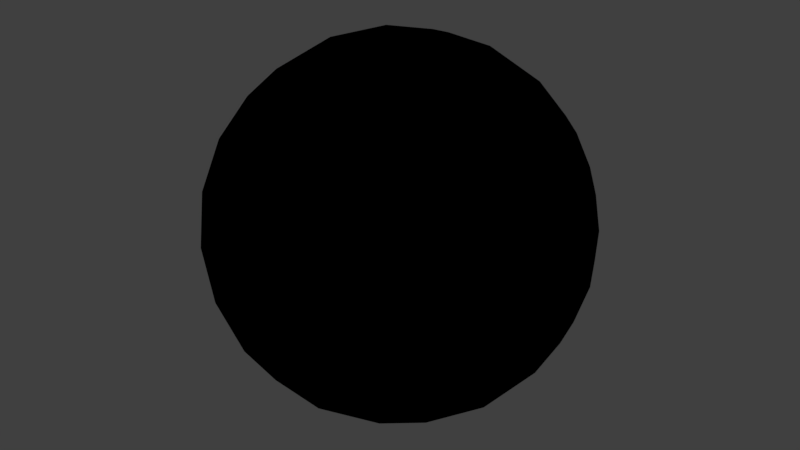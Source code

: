 # Source: SkySphere.blend  (saved by Blender 2.79.7; exported with 4.5.12 LTS)
import bpy
from mathutils import Matrix  # noqa: F401  (used for matrix-valued properties, if any)

bpy.ops.wm.read_factory_settings(use_empty=True)
scene = bpy.context.scene
scene.name = 'Scene'

# ---- collections
col_collection_1 = bpy.data.collections.new('Collection 1'); scene.collection.children.link(col_collection_1)

# ---- materials (node trees are filled in below, after node groups)
mat_skybox = bpy.data.materials.new('SkyBox')
mat_skybox.alpha_threshold = 0.0
mat_skybox.use_transparent_shadow = False
mat_skybox.diffuse_color = (1.0, 0.8281, 0.6491, 1.0)
mat_skybox.roughness = 0.5

# ---- material node trees
mat_skybox.use_nodes = True; mat_skybox.node_tree.nodes.clear()
_N = mat_skybox.node_tree.nodes; _L = mat_skybox.node_tree.links
n0 = _N.new('NodeUndefined'); n0.name = 'Output'; n0.location = (1273, 300)
n0.inputs[1].default_value = 1.0
n1 = _N.new('NodeUndefined'); n1.name = 'Material'; n1.location = (10, 300)
n1.inputs[0].default_value = (0.0, 0.0, 0.0, 1.0)
n1.inputs[1].default_value = (0.0, 0.0, 0.0, 1.0)
n1.inputs[2].default_value = 0.0
n1.inputs[3].default_value = (0.0, 0.0, 0.0)
n2 = _N.new('ShaderNodeSeparateColor'); n2.name = 'Separate RGB'; n2.location = (199, -171)
n3 = _N.new('ShaderNodeMath'); n3.name = 'Math'; n3.location = (419, -195)
n3.operation = 'POWER'
n3.inputs[1].default_value = 0.4545
n4 = _N.new('NodeUndefined'); n4.name = 'Geometry'; n4.location = (-21, -56)
n5 = _N.new('ShaderNodeValToRGB'); n5.name = 'ColorRamp'; n5.location = (1392, -7)
while len(n5.color_ramp.elements) > 1: n5.color_ramp.elements.remove(n5.color_ramp.elements[-1])
n5.color_ramp.elements[0].position = 0.0; n5.color_ramp.elements[0].color = (1.0, 0.8281, 0.6491, 1.0)
_e = n5.color_ramp.elements.new(0.4318); _e.color = (0.1514, 0.3595, 0.5392, 1.0)
_e = n5.color_ramp.elements.new(0.7636); _e.color = (0.04157, 0.1367, 0.2243, 1.0)
n6 = _N.new('ShaderNodeMix'); n6.name = 'Mix'; n6.location = (928, -177)
n6.data_type = 'RGBA'
n6.blend_type = 'SUBTRACT'
n6.clamp_result = True
n6.inputs[0].default_value = 1.0
n7 = _N.new('NodeUndefined'); n7.name = 'Texture'; n7.location = (599, -360)
n8 = _N.new('ShaderNodeMapping'); n8.name = 'Mapping'; n8.location = (199, -401)
n8.inputs[3].default_value = (1.0, 1.5, 1.0)
_L.new(n4.outputs[4], n2.inputs[0])
_L.new(n2.outputs[1], n3.inputs[0])
_L.new(n5.outputs[0], n0.inputs[0])
_L.new(n3.outputs[0], n6.inputs[6])
_L.new(n4.outputs[4], n8.inputs[0])
_L.new(n7.outputs[1], n6.inputs[7])
_L.new(n6.outputs[2], n5.inputs[0])
_L.new(n8.outputs[0], n7.inputs[0])

# ---- world
world_world = bpy.data.worlds.new('World'); scene.world = world_world
world_world.color = (0.05088, 0.05088, 0.05088)
world_world.use_sun_shadow = False
world_world.sun_shadow_jitter_overblur = 0.0

# ---- meshes
me_icosphere = bpy.data.meshes.new('Icosphere')
me_icosphere.from_pydata([(0.0, 0.0, -2000.0), (1447.0, -1051.0, -894.4), (-552.8, -1701.0, -894.4), (-1789.0, 0.0, -894.4), (-552.8, 1701.0, -894.4), (1447.0, 1051.0, -894.4), (552.8, -1701.0, 894.4), (-1447.0, -1051.0, 894.4), (-1447.0, 1051.0, 894.4), (552.8, 1701.0, 894.4), (1789.0, 0.0, 894.4), (0.0, 0.0, 2000.0), (-324.9, -1000.0, -1701.0), (850.6, -618.0, -1701.0), (525.7, -1618.0, -1051.0), (1701.0, 0.0, -1051.0), (850.6, 618.0, -1701.0), (-1051.0, 0.0, -1701.0), (-1376.0, -1000.0, -1051.0), (-324.9, 1000.0, -1701.0), (-1376.0, 1000.0, -1051.0), (525.7, 1618.0, -1051.0), (1902.0, -618.0, 0.0), (1902.0, 618.0, 0.0), (0.0, -2000.0, 0.0), (1176.0, -1618.0, 2.842e-11), (-1902.0, -618.0, 0.0), (-1176.0, -1618.0, 0.0), (-1176.0, 1618.0, 0.0), (-1902.0, 618.0, 0.0), (1176.0, 1618.0, 0.0), (0.0, 2000.0, 0.0), (1376.0, -1000.0, 1051.0), (-525.7, -1618.0, 1051.0), (-1701.0, 0.0, 1051.0), (-525.7, 1618.0, 1051.0), (1376.0, 1000.0, 1051.0), (324.9, -1000.0, 1701.0), (1051.0, -4.441e-13, 1701.0), (-850.6, -618.0, 1701.0), (-850.6, 618.0, 1701.0), (324.9, 1000.0, 1701.0), (-168.9, -519.8, -1924.0), (1194.0, -867.8, -1349.0), (-14.05, -1725.0, -1011.0), (1637.0, -546.5, -1011.0), (1194.0, 867.8, -1349.0), (-546.5, 2.08e-07, -1924.0), (-1645.0, -519.8, -1011.0), (-168.9, 519.8, -1924.0), (-1003.0, 1404.0, -1011.0), (1026.0, 1388.0, -1011.0), (1741.0, -867.8, -464.9), (1919.0, 321.2, 464.9), (-287.3, -1924.0, -464.9), (898.4, -1725.0, 464.9), (-1919.0, -321.2, -464.9), (-1363.0, -1388.0, 464.9), (-898.4, 1725.0, -464.9), (-1741.0, 867.8, 464.9), (1363.0, 1388.0, -464.9), (287.3, 1924.0, 464.9), (1003.0, -1404.0, 1011.0), (-1026.0, -1388.0, 1011.0), (-1637.0, 546.5, 1011.0), (14.05, 1725.0, 1011.0), (1645.0, 519.8, 1011.0), (456.2, -1404.0, 1349.0), (546.5, 2.09e-07, 1924.0), (-1194.0, -867.8, 1349.0), (-1194.0, 867.8, 1349.0), (456.2, 1404.0, 1349.0), (-456.2, -1404.0, -1349.0), (442.2, -321.2, -1924.0), (1026.0, -1388.0, -1011.0), (1637.0, 546.5, -1011.0), (442.2, 321.2, -1924.0), (-1476.0, -3.12e-07, -1349.0), (-1003.0, -1404.0, -1011.0), (-456.2, 1404.0, -1349.0), (-1645.0, 519.8, -1011.0), (-14.05, 1725.0, -1011.0), (1919.0, -321.2, 464.9), (1741.0, 867.8, -464.9), (287.3, -1924.0, 464.9), (1363.0, -1388.0, -464.9), (-1741.0, -867.8, 464.9), (-898.4, -1725.0, -464.9), (-1363.0, 1388.0, 464.9), (-1919.0, 321.2, -464.9), (898.4, 1725.0, 464.9), (-287.3, 1924.0, -464.9), (1645.0, -519.8, 1011.0), (14.05, -1725.0, 1011.0), (-1637.0, -546.5, 1011.0), (-1026.0, 1388.0, 1011.0), (1003.0, 1404.0, 1011.0), (168.9, -519.8, 1924.0), (1476.0, 5.209e-07, 1349.0), (-442.2, -321.2, 1924.0), (-442.2, 321.2, 1924.0), (168.9, 519.8, 1924.0), (723.6, 525.7, 1789.0), (1276.0, 525.7, 1447.0), (894.4, 1051.0, 1447.0), (-276.4, 850.6, 1789.0), (-105.6, 1376.0, 1447.0), (-723.6, 1176.0, 1447.0), (-894.4, 0.0, 1789.0), (-1342.0, 324.9, 1447.0), (-1342.0, -324.9, 1447.0), (-276.4, -850.6, 1789.0), (-723.6, -1176.0, 1447.0), (-105.6, -1376.0, 1447.0), (723.6, -525.7, 1789.0), (894.4, -1051.0, 1447.0), (1276.0, -525.7, 1447.0), (1724.0, 850.6, 552.8), (1618.0, 1176.0, -2.457e-06), (1342.0, 1376.0, 552.8), (-276.4, 1902.0, 552.8), (-618.0, 1902.0, -1.12e-05), (-894.4, 1701.0, 552.8), (-1894.0, 324.9, 552.8), (-2000.0, 0.0, 2.416e-05), (-1894.0, -324.9, 552.8), (-894.4, -1701.0, 552.8), (-618.0, -1902.0, -9.693e-06), (-276.4, -1902.0, 552.8), (1342.0, -1376.0, 552.8), (1618.0, -1176.0, -2.184e-06), (1724.0, -850.6, 552.8), (618.0, 1902.0, 9.011e-06), (894.4, 1701.0, -552.8), (276.4, 1902.0, -552.8), (-1618.0, 1176.0, 1.638e-06), (-1342.0, 1376.0, -552.8), (-1724.0, 850.6, -552.8), (-1618.0, -1176.0, 2.321e-06), (-1724.0, -850.6, -552.8), (-1342.0, -1376.0, -552.8), (618.0, -1902.0, 1.024e-05), (276.4, -1902.0, -552.8), (894.4, -1701.0, -552.8), (2000.0, 0.0, -2.457e-05), (1894.0, -324.9, -552.8), (1894.0, 324.9, -552.8), (723.6, 1176.0, -1447.0), (276.4, 850.6, -1789.0), (105.6, 1376.0, -1447.0), (-894.4, 1051.0, -1447.0), (-723.6, 525.7, -1789.0), (-1276.0, 525.7, -1447.0), (-1276.0, -525.7, -1447.0), (-723.6, -525.7, -1789.0), (-894.4, -1051.0, -1447.0), (1342.0, 324.9, -1447.0), (1342.0, -324.9, -1447.0), (894.4, 0.0, -1789.0), (105.6, -1376.0, -1447.0), (276.4, -850.6, -1789.0), (723.6, -1176.0, -1447.0)], [], [(0, 42, 73), (1, 45, 43), (0, 47, 42), (0, 49, 47), (0, 76, 49), (1, 52, 45), (2, 54, 44), (3, 56, 48), (4, 58, 50), (5, 60, 51), (1, 85, 52), (2, 87, 54), (3, 89, 56), (4, 91, 58), (5, 83, 60), (6, 67, 62), (7, 69, 63), (8, 70, 64), (9, 71, 65), (10, 98, 66), (38, 68, 102), (38, 102, 103), (36, 104, 96), (41, 101, 105), (41, 105, 106), (35, 107, 95), (40, 100, 108), (40, 108, 109), (34, 110, 94), (39, 99, 111), (39, 111, 112), (33, 113, 93), (37, 97, 114), (37, 114, 115), (32, 116, 92), (23, 53, 117), (23, 117, 118), (30, 119, 90), (31, 61, 120), (31, 120, 121), (28, 122, 88), (29, 59, 123), (29, 123, 124), (26, 125, 86), (27, 57, 126), (27, 126, 127), (24, 128, 84), (25, 55, 129), (25, 129, 130), (22, 131, 82), (30, 90, 132), (30, 132, 133), (21, 134, 81), (28, 88, 135), (28, 135, 136), (20, 137, 80), (26, 86, 138), (26, 138, 139), (18, 140, 78), (24, 84, 141), (24, 141, 142), (14, 143, 74), (22, 82, 144), (22, 144, 145), (15, 146, 75), (16, 46, 147), (16, 147, 148), (19, 149, 79), (19, 79, 150), (19, 150, 151), (17, 152, 77), (17, 77, 153), (17, 153, 154), (12, 155, 72), (15, 75, 156), (15, 156, 157), (13, 158, 73), (12, 72, 159), (12, 159, 160), (13, 161, 43), (161, 14, 74), (161, 74, 43), (43, 74, 1), (159, 14, 161), (159, 161, 160), (160, 161, 13), (72, 2, 44), (72, 44, 159), (159, 44, 14), (158, 16, 76), (158, 76, 73), (73, 76, 0), (156, 16, 158), (156, 158, 157), (157, 158, 13), (75, 5, 46), (75, 46, 156), (156, 46, 16), (155, 18, 78), (155, 78, 72), (72, 78, 2), (153, 18, 155), (153, 155, 154), (154, 155, 12), (77, 3, 48), (77, 48, 153), (153, 48, 18), (152, 20, 80), (152, 80, 77), (77, 80, 3), (150, 20, 152), (150, 152, 151), (151, 152, 17), (79, 4, 50), (79, 50, 150), (150, 50, 20), (149, 21, 81), (149, 81, 79), (79, 81, 4), (147, 21, 149), (147, 149, 148), (148, 149, 19), (46, 5, 51), (46, 51, 147), (147, 51, 21), (146, 23, 83), (146, 83, 75), (75, 83, 5), (144, 23, 146), (144, 146, 145), (145, 146, 15), (82, 10, 53), (82, 53, 144), (144, 53, 23), (143, 25, 85), (143, 85, 74), (74, 85, 1), (141, 25, 143), (141, 143, 142), (142, 143, 14), (84, 6, 55), (84, 55, 141), (141, 55, 25), (140, 27, 87), (140, 87, 78), (78, 87, 2), (138, 27, 140), (138, 140, 139), (139, 140, 18), (86, 7, 57), (86, 57, 138), (138, 57, 27), (137, 29, 89), (137, 89, 80), (80, 89, 3), (135, 29, 137), (135, 137, 136), (136, 137, 20), (88, 8, 59), (88, 59, 135), (135, 59, 29), (134, 31, 91), (134, 91, 81), (81, 91, 4), (132, 31, 134), (132, 134, 133), (133, 134, 21), (90, 9, 61), (90, 61, 132), (132, 61, 31), (131, 32, 92), (131, 92, 82), (82, 92, 10), (129, 32, 131), (129, 131, 130), (130, 131, 22), (55, 6, 62), (55, 62, 129), (129, 62, 32), (128, 33, 93), (128, 93, 84), (84, 93, 6), (126, 33, 128), (126, 128, 127), (127, 128, 24), (57, 7, 63), (57, 63, 126), (126, 63, 33), (125, 34, 94), (125, 94, 86), (86, 94, 7), (123, 34, 125), (123, 125, 124), (124, 125, 26), (59, 8, 64), (59, 64, 123), (123, 64, 34), (122, 35, 95), (122, 95, 88), (88, 95, 8), (120, 35, 122), (120, 122, 121), (121, 122, 28), (61, 9, 65), (61, 65, 120), (120, 65, 35), (119, 36, 96), (119, 96, 90), (90, 96, 9), (117, 36, 119), (117, 119, 118), (118, 119, 30), (53, 10, 66), (53, 66, 117), (117, 66, 36), (116, 38, 98), (116, 98, 92), (92, 98, 10), (114, 38, 116), (114, 116, 115), (115, 116, 32), (97, 11, 68), (97, 68, 114), (114, 68, 38), (113, 37, 67), (113, 67, 93), (93, 67, 6), (111, 37, 113), (111, 113, 112), (112, 113, 33), (99, 11, 97), (99, 97, 111), (111, 97, 37), (110, 39, 69), (110, 69, 94), (94, 69, 7), (108, 39, 110), (108, 110, 109), (109, 110, 34), (100, 11, 99), (100, 99, 108), (108, 99, 39), (107, 40, 70), (107, 70, 95), (95, 70, 8), (105, 40, 107), (105, 107, 106), (106, 107, 35), (101, 11, 100), (101, 100, 105), (105, 100, 40), (104, 41, 71), (104, 71, 96), (96, 71, 9), (102, 41, 104), (102, 104, 103), (103, 104, 36), (68, 11, 101), (68, 101, 102), (102, 101, 41), (98, 38, 103), (98, 103, 66), (66, 103, 36), (71, 41, 106), (71, 106, 65), (65, 106, 35), (70, 40, 109), (70, 109, 64), (64, 109, 34), (69, 39, 112), (69, 112, 63), (63, 112, 33), (67, 37, 115), (67, 115, 62), (62, 115, 32), (83, 23, 118), (83, 118, 60), (60, 118, 30), (91, 31, 121), (91, 121, 58), (58, 121, 28), (89, 29, 124), (89, 124, 56), (56, 124, 26), (87, 27, 127), (87, 127, 54), (54, 127, 24), (85, 25, 130), (85, 130, 52), (52, 130, 22), (60, 30, 133), (60, 133, 51), (51, 133, 21), (58, 28, 136), (58, 136, 50), (50, 136, 20), (56, 26, 139), (56, 139, 48), (48, 139, 18), (54, 24, 142), (54, 142, 44), (44, 142, 14), (52, 22, 145), (52, 145, 45), (45, 145, 15), (76, 16, 148), (76, 148, 49), (49, 148, 19), (49, 19, 151), (49, 151, 47), (47, 151, 17), (47, 17, 154), (47, 154, 42), (42, 154, 12), (45, 15, 157), (45, 157, 43), (43, 157, 13), (42, 12, 160), (42, 160, 73), (73, 160, 13)])
me_icosphere.polygons.foreach_set('use_smooth', [True] * 320)
_uv = me_icosphere.uv_layers.new(name='UVMap')
_uv.uv.foreach_set('vector', [0.1753, 0.08162, 0.2, 0.08362, 0.4, 0.08362, 0.4, 0.3508, 0.4487, 0.3294, 0.4, 0.2617, 0.1753, 0.08162, 1.192e-07, 0.08362, 0.2, 0.08362, 1.175, 0.08162, 0.8, 0.08362, 1.0, 0.08362, 1.175, 0.08162, 0.6, 0.08362, 0.8, 0.08362, 0.4, 0.3508, 0.4264, 0.4245, 0.4487, 0.3294, 0.2, 0.3508, 0.2264, 0.4245, 0.2487, 0.3294, 0.0, 0.3508, 0.0264, 0.4245, 0.0487, 0.3294, 0.8, 0.3508, 0.8264, 0.4245, 0.8487, 0.3294, 0.6, 0.3508, 0.6264, 0.4245, 0.6487, 0.3294, 0.4, 0.3508, 0.3736, 0.4245, 0.4264, 0.4245, 0.2, 0.3508, 0.1736, 0.4245, 0.2264, 0.4245, 1.0, 0.3508, 0.9736, 0.4245, 1.026, 0.4245, 0.8, 0.3508, 0.7736, 0.4245, 0.8264, 0.4245, 0.6, 0.3508, 0.5736, 0.4245, 0.6264, 0.4245, 0.3, 0.6492, 0.3, 0.7383, 0.3487, 0.6706, 0.1, 0.6492, 0.1, 0.7383, 0.1487, 0.6706, 0.9, 0.6492, 0.9, 0.7383, 0.9487, 0.6706, 0.7, 0.6492, 0.7, 0.7383, 0.7487, 0.6706, 0.5, 0.6492, 0.5, 0.7383, 0.5487, 0.6706, 0.5, 0.8273, 0.5, 0.9164, 0.6, 0.8563, 0.5, 0.8273, 0.6, 0.8563, 0.5622, 0.7603, 0.6, 0.6781, 0.6378, 0.7603, 0.6513, 0.6706, 0.7, 0.8273, 0.7, 0.9164, 0.8, 0.8563, 0.7, 0.8273, 0.8, 0.8563, 0.7622, 0.7603, 0.8, 0.6781, 0.8378, 0.7603, 0.8513, 0.6706, 0.9, 0.8273, 0.9, 0.9164, 1.0, 0.8563, 0.9, 0.8273, 1.0, 0.8563, 0.9622, 0.7603, 0.0, 0.6781, 0.03782, 0.7603, 0.0513, 0.6706, 0.1, 0.8273, 0.1, 0.9164, 0.2, 0.8563, 0.1, 0.8273, 0.2, 0.8563, 0.1622, 0.7603, 0.2, 0.6781, 0.2378, 0.7603, 0.2513, 0.6706, 0.3, 0.8273, 0.3, 0.9164, 0.4, 0.8563, 0.3, 0.8273, 0.4, 0.8563, 0.3622, 0.7603, 0.4, 0.6781, 0.4378, 0.7603, 0.4513, 0.6706, 0.55, 0.5, 0.5264, 0.5755, 0.573, 0.5901, 0.55, 0.5, 0.573, 0.5901, 0.6, 0.5, 0.65, 0.5, 0.627, 0.5901, 0.6736, 0.5755, 0.75, 0.5, 0.7264, 0.5755, 0.773, 0.5901, 0.75, 0.5, 0.773, 0.5901, 0.8, 0.5, 0.85, 0.5, 0.827, 0.5901, 0.8736, 0.5755, 0.95, 0.5, 0.9264, 0.5755, 0.973, 0.5901, 0.95, 0.5, 0.973, 0.5901, 1.0, 0.5, 0.05, 0.5, 0.02703, 0.5901, 0.07359, 0.5755, 0.15, 0.5, 0.1264, 0.5755, 0.173, 0.5901, 0.15, 0.5, 0.173, 0.5901, 0.2, 0.5, 0.25, 0.5, 0.227, 0.5901, 0.2736, 0.5755, 0.35, 0.5, 0.3264, 0.5755, 0.373, 0.5901, 0.35, 0.5, 0.373, 0.5901, 0.4, 0.5, 0.45, 0.5, 0.427, 0.5901, 0.4736, 0.5755, 0.65, 0.5, 0.6736, 0.5755, 0.7, 0.5, 0.65, 0.5, 0.7, 0.5, 0.673, 0.4099, 0.7, 0.3219, 0.727, 0.4099, 0.7513, 0.3294, 0.85, 0.5, 0.8736, 0.5755, 0.9, 0.5, 0.85, 0.5, 0.9, 0.5, 0.873, 0.4099, 0.9, 0.3219, 0.927, 0.4099, 0.9513, 0.3294, 0.05, 0.5, 0.07359, 0.5755, 0.1, 0.5, 0.05, 0.5, 0.1, 0.5, 0.07297, 0.4099, 0.1, 0.3219, 0.127, 0.4099, 0.1513, 0.3294, 0.25, 0.5, 0.2736, 0.5755, 0.3, 0.5, 0.25, 0.5, 0.3, 0.5, 0.273, 0.4099, 0.3, 0.3219, 0.327, 0.4099, 0.3513, 0.3294, 0.45, 0.5, 0.4736, 0.5755, 0.5, 0.5, 0.45, 0.5, 0.5, 0.5, 0.473, 0.4099, 0.5, 0.3219, 0.527, 0.4099, 0.5513, 0.3294, 0.6, 0.1727, 0.6, 0.2617, 0.6622, 0.2397, 0.6, 0.1727, 0.6622, 0.2397, 0.7, 0.1437, 0.8, 0.1727, 0.7378, 0.2397, 0.8, 0.2617, 0.8, 0.1727, 0.8, 0.2617, 0.8622, 0.2397, 0.8, 0.1727, 0.8622, 0.2397, 0.9, 0.1437, 1.0, 0.1727, 0.9378, 0.2397, 1.0, 0.2617, 0.0, 0.1727, 0.0, 0.2617, 0.06218, 0.2397, 0.0, 0.1727, 0.06218, 0.2397, 0.1, 0.1437, 0.2, 0.1727, 0.1378, 0.2397, 0.2, 0.2617, 0.5, 0.3219, 0.5513, 0.3294, 0.5378, 0.2397, 0.5, 0.3219, 0.5378, 0.2397, 0.4622, 0.2397, 0.4, 0.1727, 0.5, 0.1437, 0.4, 0.08362, 0.2, 0.1727, 0.2, 0.2617, 0.2622, 0.2397, 0.2, 0.1727, 0.2622, 0.2397, 0.3, 0.1437, 0.4, 0.1727, 0.3378, 0.2397, 0.4, 0.2617, 0.3378, 0.2397, 0.3, 0.3219, 0.3513, 0.3294, 0.3378, 0.2397, 0.3513, 0.3294, 0.4, 0.2617, 0.4, 0.2617, 0.3513, 0.3294, 0.4, 0.3508, 0.2622, 0.2397, 0.3, 0.3219, 0.3378, 0.2397, 0.2622, 0.2397, 0.3378, 0.2397, 0.3, 0.1437, 0.3, 0.1437, 0.3378, 0.2397, 0.4, 0.1727, 0.2, 0.2617, 0.2, 0.3508, 0.2487, 0.3294, 0.2, 0.2617, 0.2487, 0.3294, 0.2622, 0.2397, 0.2622, 0.2397, 0.2487, 0.3294, 0.3, 0.3219, 0.5, 0.1437, 0.6, 0.1727, 0.6, 0.08362, 0.5, 0.1437, 0.6, 0.08362, 0.4, 0.08362, 0.4, 0.08362, 0.6, 0.08362, 0.1753, 0.08162, 0.5378, 0.2397, 0.6, 0.1727, 0.5, 0.1437, 0.5378, 0.2397, 0.5, 0.1437, 0.4622, 0.2397, 0.4622, 0.2397, 0.5, 0.1437, 0.4, 0.1727, 0.5513, 0.3294, 0.6, 0.3508, 0.6, 0.2617, 0.5513, 0.3294, 0.6, 0.2617, 0.5378, 0.2397, 0.5378, 0.2397, 0.6, 0.2617, 0.6, 0.1727, 0.1378, 0.2397, 0.1, 0.3219, 0.1513, 0.3294, 0.1378, 0.2397, 0.1513, 0.3294, 0.2, 0.2617, 0.2, 0.2617, 0.1513, 0.3294, 0.2, 0.3508, 0.06218, 0.2397, 0.1, 0.3219, 0.1378, 0.2397, 0.06218, 0.2397, 0.1378, 0.2397, 0.1, 0.1437, 0.1, 0.1437, 0.1378, 0.2397, 0.2, 0.1727, 0.0, 0.2617, 0.0, 0.3508, 0.0487, 0.3294, 0.0, 0.2617, 0.0487, 0.3294, 0.06218, 0.2397, 0.06218, 0.2397, 0.0487, 0.3294, 0.1, 0.3219, 0.9378, 0.2397, 0.9, 0.3219, 0.9513, 0.3294, 0.9378, 0.2397, 0.9513, 0.3294, 1.0, 0.2617, 1.0, 0.2617, 0.9513, 0.3294, 1.0, 0.3508, 0.8622, 0.2397, 0.9, 0.3219, 0.9378, 0.2397, 0.8622, 0.2397, 0.9378, 0.2397, 0.9, 0.1437, 0.9, 0.1437, 0.9378, 0.2397, 1.0, 0.1727, 0.8, 0.2617, 0.8, 0.3508, 0.8487, 0.3294, 0.8, 0.2617, 0.8487, 0.3294, 0.8622, 0.2397, 0.8622, 0.2397, 0.8487, 0.3294, 0.9, 0.3219, 0.7378, 0.2397, 0.7, 0.3219, 0.7513, 0.3294, 0.7378, 0.2397, 0.7513, 0.3294, 0.8, 0.2617, 0.8, 0.2617, 0.7513, 0.3294, 0.8, 0.3508, 0.6622, 0.2397, 0.7, 0.3219, 0.7378, 0.2397, 0.6622, 0.2397, 0.7378, 0.2397, 0.7, 0.1437, 0.7, 0.1437, 0.7378, 0.2397, 0.8, 0.1727, 0.6, 0.2617, 0.6, 0.3508, 0.6487, 0.3294, 0.6, 0.2617, 0.6487, 0.3294, 0.6622, 0.2397, 0.6622, 0.2397, 0.6487, 0.3294, 0.7, 0.3219, 0.527, 0.4099, 0.55, 0.5, 0.5736, 0.4245, 0.527, 0.4099, 0.5736, 0.4245, 0.5513, 0.3294, 0.5513, 0.3294, 0.5736, 0.4245, 0.6, 0.3508, 0.5, 0.5, 0.55, 0.5, 0.527, 0.4099, 0.5, 0.5, 0.527, 0.4099, 0.473, 0.4099, 0.473, 0.4099, 0.527, 0.4099, 0.5, 0.3219, 0.4736, 0.5755, 0.5, 0.6492, 0.5264, 0.5755, 0.4736, 0.5755, 0.5264, 0.5755, 0.5, 0.5, 0.5, 0.5, 0.5264, 0.5755, 0.55, 0.5, 0.327, 0.4099, 0.35, 0.5, 0.3736, 0.4245, 0.327, 0.4099, 0.3736, 0.4245, 0.3513, 0.3294, 0.3513, 0.3294, 0.3736, 0.4245, 0.4, 0.3508, 0.3, 0.5, 0.35, 0.5, 0.327, 0.4099, 0.3, 0.5, 0.327, 0.4099, 0.273, 0.4099, 0.273, 0.4099, 0.327, 0.4099, 0.3, 0.3219, 0.2736, 0.5755, 0.3, 0.6492, 0.3264, 0.5755, 0.2736, 0.5755, 0.3264, 0.5755, 0.3, 0.5, 0.3, 0.5, 0.3264, 0.5755, 0.35, 0.5, 0.127, 0.4099, 0.15, 0.5, 0.1736, 0.4245, 0.127, 0.4099, 0.1736, 0.4245, 0.1513, 0.3294, 0.1513, 0.3294, 0.1736, 0.4245, 0.2, 0.3508, 0.1, 0.5, 0.15, 0.5, 0.127, 0.4099, 0.1, 0.5, 0.127, 0.4099, 0.07297, 0.4099, 0.07297, 0.4099, 0.127, 0.4099, 0.1, 0.3219, 0.07359, 0.5755, 0.1, 0.6492, 0.1264, 0.5755, 0.07359, 0.5755, 0.1264, 0.5755, 0.1, 0.5, 0.1, 0.5, 0.1264, 0.5755, 0.15, 0.5, 0.927, 0.4099, 0.95, 0.5, 0.9736, 0.4245, 0.927, 0.4099, 0.9736, 0.4245, 0.9513, 0.3294, 0.9513, 0.3294, 0.9736, 0.4245, 1.0, 0.3508, 0.9, 0.5, 0.95, 0.5, 0.927, 0.4099, 0.9, 0.5, 0.927, 0.4099, 0.873, 0.4099, 0.873, 0.4099, 0.927, 0.4099, 0.9, 0.3219, 0.8736, 0.5755, 0.9, 0.6492, 0.9264, 0.5755, 0.8736, 0.5755, 0.9264, 0.5755, 0.9, 0.5, 0.9, 0.5, 0.9264, 0.5755, 0.95, 0.5, 0.727, 0.4099, 0.75, 0.5, 0.7736, 0.4245, 0.727, 0.4099, 0.7736, 0.4245, 0.7513, 0.3294, 0.7513, 0.3294, 0.7736, 0.4245, 0.8, 0.3508, 0.7, 0.5, 0.75, 0.5, 0.727, 0.4099, 0.7, 0.5, 0.727, 0.4099, 0.673, 0.4099, 0.673, 0.4099, 0.727, 0.4099, 0.7, 0.3219, 0.6736, 0.5755, 0.7, 0.6492, 0.7264, 0.5755, 0.6736, 0.5755, 0.7264, 0.5755, 0.7, 0.5, 0.7, 0.5, 0.7264, 0.5755, 0.75, 0.5, 0.427, 0.5901, 0.4, 0.6781, 0.4513, 0.6706, 0.427, 0.5901, 0.4513, 0.6706, 0.4736, 0.5755, 0.4736, 0.5755, 0.4513, 0.6706, 0.5, 0.6492, 0.373, 0.5901, 0.4, 0.6781, 0.427, 0.5901, 0.373, 0.5901, 0.427, 0.5901, 0.4, 0.5, 0.4, 0.5, 0.427, 0.5901, 0.45, 0.5, 0.3264, 0.5755, 0.3, 0.6492, 0.3487, 0.6706, 0.3264, 0.5755, 0.3487, 0.6706, 0.373, 0.5901, 0.373, 0.5901, 0.3487, 0.6706, 0.4, 0.6781, 0.227, 0.5901, 0.2, 0.6781, 0.2513, 0.6706, 0.227, 0.5901, 0.2513, 0.6706, 0.2736, 0.5755, 0.2736, 0.5755, 0.2513, 0.6706, 0.3, 0.6492, 0.173, 0.5901, 0.2, 0.6781, 0.227, 0.5901, 0.173, 0.5901, 0.227, 0.5901, 0.2, 0.5, 0.2, 0.5, 0.227, 0.5901, 0.25, 0.5, 0.1264, 0.5755, 0.1, 0.6492, 0.1487, 0.6706, 0.1264, 0.5755, 0.1487, 0.6706, 0.173, 0.5901, 0.173, 0.5901, 0.1487, 0.6706, 0.2, 0.6781, 0.02703, 0.5901, 0.0, 0.6781, 0.0513, 0.6706, 0.02703, 0.5901, 0.0513, 0.6706, 0.07359, 0.5755, 0.07359, 0.5755, 0.0513, 0.6706, 0.1, 0.6492, 0.973, 0.5901, 1.0, 0.6781, 1.027, 0.5901, 0.973, 0.5901, 1.027, 0.5901, 1.0, 0.5, 0.0, 0.5, 0.02703, 0.5901, 0.05, 0.5, 0.9264, 0.5755, 0.9, 0.6492, 0.9487, 0.6706, 0.9264, 0.5755, 0.9487, 0.6706, 0.973, 0.5901, 0.973, 0.5901, 0.9487, 0.6706, 1.0, 0.6781, 0.827, 0.5901, 0.8, 0.6781, 0.8513, 0.6706, 0.827, 0.5901, 0.8513, 0.6706, 0.8736, 0.5755, 0.8736, 0.5755, 0.8513, 0.6706, 0.9, 0.6492, 0.773, 0.5901, 0.8, 0.6781, 0.827, 0.5901, 0.773, 0.5901, 0.827, 0.5901, 0.8, 0.5, 0.8, 0.5, 0.827, 0.5901, 0.85, 0.5, 0.7264, 0.5755, 0.7, 0.6492, 0.7487, 0.6706, 0.7264, 0.5755, 0.7487, 0.6706, 0.773, 0.5901, 0.773, 0.5901, 0.7487, 0.6706, 0.8, 0.6781, 0.627, 0.5901, 0.6, 0.6781, 0.6513, 0.6706, 0.627, 0.5901, 0.6513, 0.6706, 0.6736, 0.5755, 0.6736, 0.5755, 0.6513, 0.6706, 0.7, 0.6492, 0.573, 0.5901, 0.6, 0.6781, 0.627, 0.5901, 0.573, 0.5901, 0.627, 0.5901, 0.6, 0.5, 0.6, 0.5, 0.627, 0.5901, 0.65, 0.5, 0.5264, 0.5755, 0.5, 0.6492, 0.5487, 0.6706, 0.5264, 0.5755, 0.5487, 0.6706, 0.573, 0.5901, 0.573, 0.5901, 0.5487, 0.6706, 0.6, 0.6781, 0.4378, 0.7603, 0.5, 0.8273, 0.5, 0.7383, 0.4378, 0.7603, 0.5, 0.7383, 0.4513, 0.6706, 0.4513, 0.6706, 0.5, 0.7383, 0.5, 0.6492, 0.4, 0.8563, 0.5, 0.8273, 0.4378, 0.7603, 0.4, 0.8563, 0.4378, 0.7603, 0.3622, 0.7603, 0.3622, 0.7603, 0.4378, 0.7603, 0.4, 0.6781, 0.3, 0.9164, 0.6771, 0.9146, 0.5, 0.9164, 0.3, 0.9164, 0.5, 0.9164, 0.4, 0.8563, 0.4, 0.8563, 0.5, 0.9164, 0.5, 0.8273, 0.2378, 0.7603, 0.3, 0.8273, 0.3, 0.7383, 0.2378, 0.7603, 0.3, 0.7383, 0.2513, 0.6706, 0.2513, 0.6706, 0.3, 0.7383, 0.3, 0.6492, 0.2, 0.8563, 0.3, 0.8273, 0.2378, 0.7603, 0.2, 0.8563, 0.2378, 0.7603, 0.1622, 0.7603, 0.1622, 0.7603, 0.2378, 0.7603, 0.2, 0.6781, 1.1, 0.9164, 0.6771, 0.9146, 0.3, 0.9164, 0.1, 0.9164, 0.3, 0.9164, 0.2, 0.8563, 0.2, 0.8563, 0.3, 0.9164, 0.3, 0.8273, 0.03782, 0.7603, 0.1, 0.8273, 0.1, 0.7383, 0.03782, 0.7603, 0.1, 0.7383, 0.0513, 0.6706, 0.0513, 0.6706, 0.1, 0.7383, 0.1, 0.6492, 0.0, 0.8563, 0.1, 0.8273, 0.03782, 0.7603, 1.0, 0.8563, 1.038, 0.7603, 0.9622, 0.7603, 0.9622, 0.7603, 1.038, 0.7603, 1.0, 0.6781, 0.9, 0.9164, 0.6771, 0.9146, 1.1, 0.9164, 0.9, 0.9164, 1.1, 0.9164, 1.0, 0.8563, 0.0, 0.8563, 0.1, 0.9164, 0.1, 0.8273, 0.8378, 0.7603, 0.9, 0.8273, 0.9, 0.7383, 0.8378, 0.7603, 0.9, 0.7383, 0.8513, 0.6706, 0.8513, 0.6706, 0.9, 0.7383, 0.9, 0.6492, 0.8, 0.8563, 0.9, 0.8273, 0.8378, 0.7603, 0.8, 0.8563, 0.8378, 0.7603, 0.7622, 0.7603, 0.7622, 0.7603, 0.8378, 0.7603, 0.8, 0.6781, 0.7, 0.9164, 0.6771, 0.9146, 0.9, 0.9164, 0.7, 0.9164, 0.9, 0.9164, 0.8, 0.8563, 0.8, 0.8563, 0.9, 0.9164, 0.9, 0.8273, 0.6378, 0.7603, 0.7, 0.8273, 0.7, 0.7383, 0.6378, 0.7603, 0.7, 0.7383, 0.6513, 0.6706, 0.6513, 0.6706, 0.7, 0.7383, 0.7, 0.6492, 0.6, 0.8563, 0.7, 0.8273, 0.6378, 0.7603, 0.6, 0.8563, 0.6378, 0.7603, 0.5622, 0.7603, 0.5622, 0.7603, 0.6378, 0.7603, 0.6, 0.6781, 0.5, 0.9164, 0.6771, 0.9146, 0.7, 0.9164, 0.5, 0.9164, 0.7, 0.9164, 0.6, 0.8563, 0.6, 0.8563, 0.7, 0.9164, 0.7, 0.8273, 0.5, 0.7383, 0.5, 0.8273, 0.5622, 0.7603, 0.5, 0.7383, 0.5622, 0.7603, 0.5487, 0.6706, 0.5487, 0.6706, 0.5622, 0.7603, 0.6, 0.6781, 0.7, 0.7383, 0.7, 0.8273, 0.7622, 0.7603, 0.7, 0.7383, 0.7622, 0.7603, 0.7487, 0.6706, 0.7487, 0.6706, 0.7622, 0.7603, 0.8, 0.6781, 0.9, 0.7383, 0.9, 0.8273, 0.9622, 0.7603, 0.9, 0.7383, 0.9622, 0.7603, 0.9487, 0.6706, 0.9487, 0.6706, 0.9622, 0.7603, 1.0, 0.6781, 0.1, 0.7383, 0.1, 0.8273, 0.1622, 0.7603, 0.1, 0.7383, 0.1622, 0.7603, 0.1487, 0.6706, 0.1487, 0.6706, 0.1622, 0.7603, 0.2, 0.6781, 0.3, 0.7383, 0.3, 0.8273, 0.3622, 0.7603, 0.3, 0.7383, 0.3622, 0.7603, 0.3487, 0.6706, 0.3487, 0.6706, 0.3622, 0.7603, 0.4, 0.6781, 0.5736, 0.4245, 0.55, 0.5, 0.6, 0.5, 0.5736, 0.4245, 0.6, 0.5, 0.6264, 0.4245, 0.6264, 0.4245, 0.6, 0.5, 0.65, 0.5, 0.7736, 0.4245, 0.75, 0.5, 0.8, 0.5, 0.7736, 0.4245, 0.8, 0.5, 0.8264, 0.4245, 0.8264, 0.4245, 0.8, 0.5, 0.85, 0.5, 0.9736, 0.4245, 0.95, 0.5, 1.0, 0.5, 0.9736, 0.4245, 1.0, 0.5, 1.026, 0.4245, 0.0264, 0.4245, 0.0, 0.5, 0.05, 0.5, 0.1736, 0.4245, 0.15, 0.5, 0.2, 0.5, 0.1736, 0.4245, 0.2, 0.5, 0.2264, 0.4245, 0.2264, 0.4245, 0.2, 0.5, 0.25, 0.5, 0.3736, 0.4245, 0.35, 0.5, 0.4, 0.5, 0.3736, 0.4245, 0.4, 0.5, 0.4264, 0.4245, 0.4264, 0.4245, 0.4, 0.5, 0.45, 0.5, 0.6264, 0.4245, 0.65, 0.5, 0.673, 0.4099, 0.6264, 0.4245, 0.673, 0.4099, 0.6487, 0.3294, 0.6487, 0.3294, 0.673, 0.4099, 0.7, 0.3219, 0.8264, 0.4245, 0.85, 0.5, 0.873, 0.4099, 0.8264, 0.4245, 0.873, 0.4099, 0.8487, 0.3294, 0.8487, 0.3294, 0.873, 0.4099, 0.9, 0.3219, 0.0264, 0.4245, 0.05, 0.5, 0.07297, 0.4099, 0.0264, 0.4245, 0.07297, 0.4099, 0.0487, 0.3294, 0.0487, 0.3294, 0.07297, 0.4099, 0.1, 0.3219, 0.2264, 0.4245, 0.25, 0.5, 0.273, 0.4099, 0.2264, 0.4245, 0.273, 0.4099, 0.2487, 0.3294, 0.2487, 0.3294, 0.273, 0.4099, 0.3, 0.3219, 0.4264, 0.4245, 0.45, 0.5, 0.473, 0.4099, 0.4264, 0.4245, 0.473, 0.4099, 0.4487, 0.3294, 0.4487, 0.3294, 0.473, 0.4099, 0.5, 0.3219, 0.6, 0.08362, 0.6, 0.1727, 0.7, 0.1437, 0.6, 0.08362, 0.7, 0.1437, 0.8, 0.08362, 0.8, 0.08362, 0.7, 0.1437, 0.8, 0.1727, 0.8, 0.08362, 0.8, 0.1727, 0.9, 0.1437, 0.8, 0.08362, 0.9, 0.1437, 1.0, 0.08362, 1.0, 0.08362, 0.9, 0.1437, 1.0, 0.1727, 1.192e-07, 0.08362, 0.0, 0.1727, 0.1, 0.1437, 1.192e-07, 0.08362, 0.1, 0.1437, 0.2, 0.08362, 0.2, 0.08362, 0.1, 0.1437, 0.2, 0.1727, 0.4487, 0.3294, 0.5, 0.3219, 0.4622, 0.2397, 0.4487, 0.3294, 0.4622, 0.2397, 0.4, 0.2617, 0.4, 0.2617, 0.4622, 0.2397, 0.4, 0.1727, 0.2, 0.08362, 0.2, 0.1727, 0.3, 0.1437, 0.2, 0.08362, 0.3, 0.1437, 0.4, 0.08362, 0.4, 0.08362, 0.3, 0.1437, 0.4, 0.1727])
me_icosphere.materials.append(mat_skybox)
me_icosphere.use_remesh_preserve_volume = False
me_icosphere.use_remesh_preserve_attributes = False
me_icosphere.use_mirror_vertex_groups = False
me_icosphere.update()

# ---- objects
ob_skysphere = bpy.data.objects.new('SkySphere', me_icosphere)

# ---- transforms, parenting, visibility, modifiers, constraints
ob_skysphere.location = (0.0, 0.0, 0.0)
ob_skysphere.lineart.crease_threshold = 0.0

# ---- collection membership
col_collection_1.objects.link(ob_skysphere)

# ---- scene / render settings (as saved in the file)
scene.frame_start = 1; scene.frame_end = 250; scene.frame_set(1)
scene.render.engine = 'BLENDER_EEVEE_NEXT'
scene.render.resolution_percentage = 50
scene.render.dither_intensity = 0.0
scene.cycles.use_denoising = False
scene.cycles.samples = 128
scene.cycles.sampling_pattern = 'TABULATED_SOBOL'
scene.cycles.use_adaptive_sampling = False
scene.cycles.use_light_tree = False
scene.view_settings.view_transform = 'Standard'
bpy.context.view_layer.update()

# ---- added for rendering (the .blend has no active camera and no usable light): camera, sun
cam_auto = bpy.data.cameras.new('AutoCamera')
cam_auto.lens = 50.0
cam_auto.sensor_width = 36.0
cam_auto.clip_end = 112498.0
ob_auto_camera = bpy.data.objects.new('AutoCamera', cam_auto)
scene.collection.objects.link(ob_auto_camera)
ob_auto_camera.location = (6410.15, -7692.17, 5128.12)
ob_auto_camera.rotation_euler = (1.09748, -7.21219e-08, 0.694738)
scene.camera = ob_auto_camera
light_auto_sun = bpy.data.lights.new('AutoSun', 'SUN')
light_auto_sun.energy = 3.0
light_auto_sun.angle = 0.0523599
ob_auto_sun = bpy.data.objects.new('AutoSun', light_auto_sun)
scene.collection.objects.link(ob_auto_sun)
ob_auto_sun.rotation_euler = (0.872665, 0.174533, 0.523599)
bpy.context.view_layer.update()
